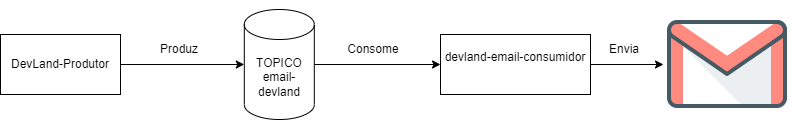

The diagram above was exported from draw.io. Its source (the exported page's mxGraphModel, read from the mxfile embedded in the PNG):
<mxGraphModel dx="1017.5" dy="744" grid="1" gridSize="10" guides="1" tooltips="1" connect="1" arrows="1" fold="1" page="1" pageScale="0.5" pageWidth="827" pageHeight="1169" math="0" shadow="0">
  <root>
    <mxCell id="0" />
    <mxCell id="1" parent="0" />
    <mxCell id="oqH0Z7dfuPoPNpr_GAzS-4" style="edgeStyle=orthogonalEdgeStyle;rounded=0;orthogonalLoop=1;jettySize=auto;html=1;exitX=1;exitY=0.5;exitDx=0;exitDy=0;entryX=0;entryY=0.5;entryDx=0;entryDy=0;entryPerimeter=0;" parent="1" source="oqH0Z7dfuPoPNpr_GAzS-1" target="oqH0Z7dfuPoPNpr_GAzS-2" edge="1">
      <mxGeometry relative="1" as="geometry" />
    </mxCell>
    <mxCell id="oqH0Z7dfuPoPNpr_GAzS-1" value="DevLand-Produtor" style="rounded=0;whiteSpace=wrap;html=1;" parent="1" vertex="1">
      <mxGeometry x="638.5" y="574" width="120" height="60" as="geometry" />
    </mxCell>
    <mxCell id="oqH0Z7dfuPoPNpr_GAzS-5" style="edgeStyle=orthogonalEdgeStyle;rounded=0;orthogonalLoop=1;jettySize=auto;html=1;exitX=1;exitY=0.5;exitDx=0;exitDy=0;exitPerimeter=0;entryX=0;entryY=0.5;entryDx=0;entryDy=0;" parent="1" source="oqH0Z7dfuPoPNpr_GAzS-2" target="oqH0Z7dfuPoPNpr_GAzS-3" edge="1">
      <mxGeometry relative="1" as="geometry" />
    </mxCell>
    <mxCell id="oqH0Z7dfuPoPNpr_GAzS-2" value="TOPICO&lt;br&gt;email-devland" style="shape=cylinder3;whiteSpace=wrap;html=1;boundedLbl=1;backgroundOutline=1;size=15;" parent="1" vertex="1">
      <mxGeometry x="882.3" y="549" width="70" height="110" as="geometry" />
    </mxCell>
    <mxCell id="oqH0Z7dfuPoPNpr_GAzS-23" style="edgeStyle=orthogonalEdgeStyle;rounded=0;orthogonalLoop=1;jettySize=auto;html=1;exitX=1;exitY=0.5;exitDx=0;exitDy=0;entryX=0;entryY=0.5;entryDx=0;entryDy=0;" parent="1" source="oqH0Z7dfuPoPNpr_GAzS-3" target="oqH0Z7dfuPoPNpr_GAzS-6" edge="1">
      <mxGeometry relative="1" as="geometry" />
    </mxCell>
    <mxCell id="oqH0Z7dfuPoPNpr_GAzS-3" value="&lt;div&gt;devland-email-consumidor&lt;/div&gt;&lt;div&gt;&lt;br&gt;&lt;/div&gt;" style="rounded=0;whiteSpace=wrap;html=1;" parent="1" vertex="1">
      <mxGeometry x="1078.5" y="574" width="150" height="60" as="geometry" />
    </mxCell>
    <mxCell id="oqH0Z7dfuPoPNpr_GAzS-6" value="" style="shape=image;html=1;verticalAlign=top;verticalLabelPosition=bottom;labelBackgroundColor=#ffffff;imageAspect=0;aspect=fixed;image=https://cdn4.iconfinder.com/data/icons/social-media-and-logos-11/32/Logo_Gmail_envelope_letter_email-128.png" parent="1" vertex="1">
      <mxGeometry x="1301.5" y="540" width="128" height="128" as="geometry" />
    </mxCell>
    <mxCell id="oqH0Z7dfuPoPNpr_GAzS-8" value="Produz" style="text;html=1;strokeColor=none;fillColor=none;align=center;verticalAlign=middle;whiteSpace=wrap;rounded=0;" parent="1" vertex="1">
      <mxGeometry x="787.5" y="574" width="60" height="30" as="geometry" />
    </mxCell>
    <mxCell id="oqH0Z7dfuPoPNpr_GAzS-9" value="Consome" style="text;html=1;strokeColor=none;fillColor=none;align=center;verticalAlign=middle;whiteSpace=wrap;rounded=0;" parent="1" vertex="1">
      <mxGeometry x="981.5" y="574" width="60" height="30" as="geometry" />
    </mxCell>
    <mxCell id="oqH0Z7dfuPoPNpr_GAzS-24" value="Envia" style="text;html=1;strokeColor=none;fillColor=none;align=center;verticalAlign=middle;whiteSpace=wrap;rounded=0;" parent="1" vertex="1">
      <mxGeometry x="1232.5" y="574" width="60" height="30" as="geometry" />
    </mxCell>
  </root>
</mxGraphModel>